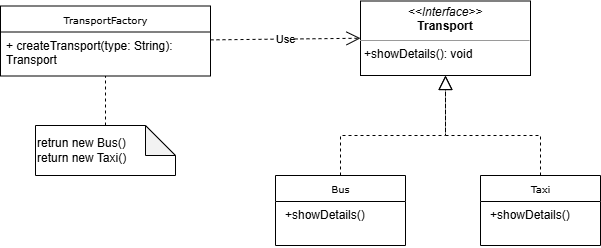

The diagram above was exported from draw.io. Its source (the exported page's mxGraphModel, read from the mxfile embedded in the PNG):
<mxGraphModel dx="872" dy="439" grid="1" gridSize="10" guides="1" tooltips="1" connect="1" arrows="1" fold="1" page="1" pageScale="1" pageWidth="850" pageHeight="1100" math="0" shadow="0">
  <root>
    <mxCell id="0" />
    <mxCell id="1" parent="0" />
    <mxCell id="xJTceAM4CYreRip9Gcl4-1" value="Bus" style="swimlane;html=1;fontStyle=0;childLayout=stackLayout;horizontal=1;startSize=26;fillColor=none;horizontalStack=0;resizeParent=1;resizeLast=0;collapsible=1;marginBottom=0;swimlaneFillColor=#ffffff;rounded=0;shadow=0;comic=0;labelBackgroundColor=none;strokeWidth=1;fontFamily=Verdana;fontSize=10;align=center;" vertex="1" parent="1">
      <mxGeometry x="425" y="360" width="130" height="70" as="geometry" />
    </mxCell>
    <mxCell id="xJTceAM4CYreRip9Gcl4-2" value="&lt;p style=&quot;text-wrap-mode: nowrap; margin: 0px 0px 0px 4px;&quot;&gt;&lt;span style=&quot;background-color: transparent; color: light-dark(rgb(0, 0, 0), rgb(255, 255, 255));&quot;&gt;+showDetails()&lt;/span&gt;&lt;/p&gt;" style="text;html=1;strokeColor=none;fillColor=none;align=left;verticalAlign=top;spacingLeft=4;spacingRight=4;whiteSpace=wrap;overflow=hidden;rotatable=0;points=[[0,0.5],[1,0.5]];portConstraint=eastwest;" vertex="1" parent="xJTceAM4CYreRip9Gcl4-1">
      <mxGeometry y="26" width="130" height="44" as="geometry" />
    </mxCell>
    <mxCell id="xJTceAM4CYreRip9Gcl4-3" value="TransportFactory" style="swimlane;html=1;fontStyle=0;childLayout=stackLayout;horizontal=1;startSize=26;fillColor=none;horizontalStack=0;resizeParent=1;resizeLast=0;collapsible=1;marginBottom=0;swimlaneFillColor=#ffffff;rounded=0;shadow=0;comic=0;labelBackgroundColor=none;strokeWidth=1;fontFamily=Verdana;fontSize=10;align=center;" vertex="1" parent="1">
      <mxGeometry x="150" y="190.5" width="210" height="70" as="geometry" />
    </mxCell>
    <mxCell id="xJTceAM4CYreRip9Gcl4-4" value="+ createTransport(type: String): Transport" style="text;html=1;strokeColor=none;fillColor=none;align=left;verticalAlign=top;spacingLeft=4;spacingRight=4;whiteSpace=wrap;overflow=hidden;rotatable=0;points=[[0,0.5],[1,0.5]];portConstraint=eastwest;" vertex="1" parent="xJTceAM4CYreRip9Gcl4-3">
      <mxGeometry y="26" width="210" height="44" as="geometry" />
    </mxCell>
    <mxCell id="xJTceAM4CYreRip9Gcl4-5" value="&lt;p style=&quot;margin:0px;margin-top:4px;text-align:center;&quot;&gt;&lt;i&gt;&amp;lt;&amp;lt;Interface&amp;gt;&amp;gt;&lt;/i&gt;&lt;br&gt;&lt;b&gt;Transport&lt;/b&gt;&lt;/p&gt;&lt;hr size=&quot;1&quot;&gt;&lt;p style=&quot;margin:0px;margin-left:4px;&quot;&gt;&lt;/p&gt;&lt;p style=&quot;margin:0px;margin-left:4px;&quot;&gt;&lt;span style=&quot;background-color: transparent; color: light-dark(rgb(0, 0, 0), rgb(255, 255, 255));&quot;&gt;+showDetails(): void&lt;/span&gt;&lt;/p&gt;" style="verticalAlign=top;align=left;overflow=fill;fontSize=12;fontFamily=Helvetica;html=1;rounded=0;shadow=0;comic=0;labelBackgroundColor=none;strokeWidth=1" vertex="1" parent="1">
      <mxGeometry x="510" y="185.5" width="170" height="74.5" as="geometry" />
    </mxCell>
    <mxCell id="xJTceAM4CYreRip9Gcl4-6" value="Taxi" style="swimlane;html=1;fontStyle=0;childLayout=stackLayout;horizontal=1;startSize=26;fillColor=none;horizontalStack=0;resizeParent=1;resizeLast=0;collapsible=1;marginBottom=0;swimlaneFillColor=#ffffff;rounded=0;shadow=0;comic=0;labelBackgroundColor=none;strokeWidth=1;fontFamily=Verdana;fontSize=10;align=center;" vertex="1" parent="1">
      <mxGeometry x="630" y="360" width="120" height="70" as="geometry" />
    </mxCell>
    <mxCell id="xJTceAM4CYreRip9Gcl4-7" value="&lt;p style=&quot;text-wrap-mode: nowrap; margin: 0px 0px 0px 4px;&quot;&gt;&lt;span style=&quot;background-color: transparent; color: light-dark(rgb(0, 0, 0), rgb(255, 255, 255));&quot;&gt;+showDetails()&lt;/span&gt;&lt;/p&gt;" style="text;html=1;strokeColor=none;fillColor=none;align=left;verticalAlign=top;spacingLeft=4;spacingRight=4;whiteSpace=wrap;overflow=hidden;rotatable=0;points=[[0,0.5],[1,0.5]];portConstraint=eastwest;" vertex="1" parent="xJTceAM4CYreRip9Gcl4-6">
      <mxGeometry y="26" width="120" height="34" as="geometry" />
    </mxCell>
    <mxCell id="xJTceAM4CYreRip9Gcl4-8" value="Use" style="endArrow=open;endSize=12;dashed=1;html=1;rounded=0;entryX=0;entryY=0.5;entryDx=0;entryDy=0;" edge="1" parent="1" source="xJTceAM4CYreRip9Gcl4-3" target="xJTceAM4CYreRip9Gcl4-5">
      <mxGeometry width="160" relative="1" as="geometry">
        <mxPoint x="300" y="390" as="sourcePoint" />
        <mxPoint x="460" y="390" as="targetPoint" />
      </mxGeometry>
    </mxCell>
    <mxCell id="xJTceAM4CYreRip9Gcl4-9" value="" style="endArrow=block;dashed=1;endFill=0;endSize=12;html=1;rounded=0;exitX=0.5;exitY=0;exitDx=0;exitDy=0;entryX=0.5;entryY=1;entryDx=0;entryDy=0;" edge="1" parent="1" source="xJTceAM4CYreRip9Gcl4-1" target="xJTceAM4CYreRip9Gcl4-5">
      <mxGeometry width="160" relative="1" as="geometry">
        <mxPoint x="300" y="390" as="sourcePoint" />
        <mxPoint x="460" y="390" as="targetPoint" />
        <Array as="points">
          <mxPoint x="490" y="320" />
          <mxPoint x="595" y="320" />
        </Array>
      </mxGeometry>
    </mxCell>
    <mxCell id="xJTceAM4CYreRip9Gcl4-10" value="" style="endArrow=block;dashed=1;endFill=0;endSize=12;html=1;rounded=0;exitX=0.5;exitY=0;exitDx=0;exitDy=0;entryX=0.5;entryY=1;entryDx=0;entryDy=0;" edge="1" parent="1" source="xJTceAM4CYreRip9Gcl4-6" target="xJTceAM4CYreRip9Gcl4-5">
      <mxGeometry width="160" relative="1" as="geometry">
        <mxPoint x="300" y="390" as="sourcePoint" />
        <mxPoint x="460" y="390" as="targetPoint" />
        <Array as="points">
          <mxPoint x="690" y="320" />
          <mxPoint x="595" y="320" />
        </Array>
      </mxGeometry>
    </mxCell>
    <mxCell id="xJTceAM4CYreRip9Gcl4-11" value="retrun new Bus()&lt;div&gt;return new Taxi()&lt;/div&gt;" style="shape=note;whiteSpace=wrap;html=1;backgroundOutline=1;darkOpacity=0.05;align=left;" vertex="1" parent="1">
      <mxGeometry x="185" y="310" width="140" height="50" as="geometry" />
    </mxCell>
    <mxCell id="xJTceAM4CYreRip9Gcl4-12" value="" style="endArrow=none;dashed=1;html=1;rounded=0;entryX=0.5;entryY=1;entryDx=0;entryDy=0;exitX=0.5;exitY=0;exitDx=0;exitDy=0;exitPerimeter=0;" edge="1" parent="1" source="xJTceAM4CYreRip9Gcl4-11" target="xJTceAM4CYreRip9Gcl4-3">
      <mxGeometry width="50" height="50" relative="1" as="geometry">
        <mxPoint x="360" y="420" as="sourcePoint" />
        <mxPoint x="410" y="370" as="targetPoint" />
      </mxGeometry>
    </mxCell>
  </root>
</mxGraphModel>